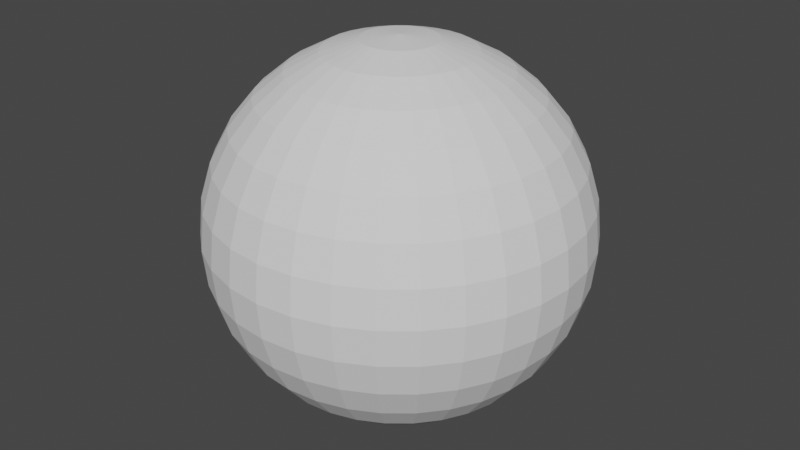 # Source: BilliardBall.blend  (saved by Blender 2.80.75; exported with 4.5.12 LTS)
import bpy
from mathutils import Matrix  # noqa: F401  (used for matrix-valued properties, if any)

bpy.ops.wm.read_factory_settings(use_empty=True)
scene = bpy.context.scene
scene.name = 'Scene'

# ---- collections
col_collection = bpy.data.collections.new('Collection'); scene.collection.children.link(col_collection)

# ---- world
world_world = bpy.data.worlds.new('World'); scene.world = world_world
world_world.use_nodes = True; world_world.node_tree.nodes.clear()
_N = world_world.node_tree.nodes; _L = world_world.node_tree.links
n0 = _N.new('ShaderNodeOutputWorld'); n0.name = 'World Output'; n0.location = (300, 300)
n1 = _N.new('ShaderNodeBackground'); n1.name = 'Background'; n1.location = (10, 300)
n1.inputs[0].default_value = (0.05088, 0.05088, 0.05088, 1.0)
_L.new(n1.outputs[0], n0.inputs[0])
n0.is_active_output = True
world_world.color = (0.05088, 0.05088, 0.05088)
world_world.use_sun_shadow = False
world_world.sun_shadow_jitter_overblur = 0.0

# ---- meshes
me_sphere = bpy.data.meshes.new('Sphere')
me_sphere.from_pydata([(0.0, 0.1951, 0.9808), (0.0, 0.3827, 0.9239), (0.0, 0.5556, 0.8315), (0.0, 0.7071, 0.7071), (0.0, 0.8315, 0.5556), (0.0, 0.9239, 0.3827), (0.0, 0.9808, 0.1951), (0.0, 1.0, 7.55e-08), (0.0, 0.9808, -0.1951), (0.0, 0.5556, -0.8315), (0.03806, 0.1913, 0.9808), (0.07466, 0.3753, 0.9239), (0.1084, 0.5449, 0.8315), (0.1379, 0.6935, 0.7071), (0.1622, 0.8155, 0.5556), (0.1802, 0.9061, 0.3827), (0.1913, 0.9619, 0.1951), (0.1951, 0.9808, 7.55e-08), (0.1913, 0.9619, -0.1951), (0.1802, 0.9061, -0.3827), (0.1622, 0.8155, -0.5556), (0.1379, 0.6935, -0.7071), (0.1084, 0.5449, -0.8315), (0.07466, 0.3753, -0.9239), (0.03806, 0.1913, -0.9808), (0.07466, 0.1802, 0.9808), (0.1464, 0.3536, 0.9239), (0.2126, 0.5133, 0.8315), (0.2706, 0.6533, 0.7071), (0.3182, 0.7682, 0.5556), (0.3536, 0.8536, 0.3827), (0.3753, 0.9061, 0.1951), (0.3827, 0.9239, 7.55e-08), (0.3753, 0.9061, -0.1951), (0.3536, 0.8536, -0.3827), (0.3182, 0.7682, -0.5556), (0.2706, 0.6533, -0.7071), (0.2126, 0.5133, -0.8315), (0.1464, 0.3536, -0.9239), (0.07466, 0.1802, -0.9808), (0.1084, 0.1622, 0.9808), (0.2126, 0.3182, 0.9239), (0.3087, 0.4619, 0.8315), (0.3928, 0.5879, 0.7071), (0.4619, 0.6913, 0.5556), (0.5133, 0.7682, 0.3827), (0.5449, 0.8155, 0.1951), (0.5556, 0.8315, 7.55e-08), (0.5449, 0.8155, -0.1951), (0.5133, 0.7682, -0.3827), (0.4619, 0.6913, -0.5556), (0.3928, 0.5879, -0.7071), (0.3087, 0.4619, -0.8315), (0.2126, 0.3182, -0.9239), (0.1084, 0.1622, -0.9808), (0.1379, 0.1379, 0.9808), (0.2706, 0.2706, 0.9239), (0.3928, 0.3928, 0.8315), (0.5, 0.5, 0.7071), (0.5879, 0.5879, 0.5556), (0.6533, 0.6533, 0.3827), (0.6935, 0.6935, 0.1951), (0.7071, 0.7071, 7.55e-08), (0.6935, 0.6935, -0.1951), (0.6533, 0.6533, -0.3827), (0.5879, 0.5879, -0.5556), (0.5, 0.5, -0.7071), (0.3928, 0.3928, -0.8315), (0.2706, 0.2706, -0.9239), (0.1379, 0.1379, -0.9808), (0.1622, 0.1084, 0.9808), (0.3182, 0.2126, 0.9239), (0.4619, 0.3087, 0.8315), (0.5879, 0.3928, 0.7071), (0.6913, 0.4619, 0.5556), (0.7682, 0.5133, 0.3827), (0.8155, 0.5449, 0.1951), (0.8315, 0.5556, 7.55e-08), (0.8155, 0.5449, -0.1951), (0.7682, 0.5133, -0.3827), (0.6913, 0.4619, -0.5556), (0.5879, 0.3928, -0.7071), (0.4619, 0.3087, -0.8315), (0.3182, 0.2126, -0.9239), (0.1622, 0.1084, -0.9808), (0.1802, 0.07466, 0.9808), (0.3536, 0.1464, 0.9239), (0.5133, 0.2126, 0.8315), (0.6533, 0.2706, 0.7071), (0.7682, 0.3182, 0.5556), (0.8536, 0.3536, 0.3827), (0.9061, 0.3753, 0.1951), (0.9239, 0.3827, 7.55e-08), (0.9061, 0.3753, -0.1951), (0.8536, 0.3536, -0.3827), (0.7682, 0.3182, -0.5556), (0.6533, 0.2706, -0.7071), (0.5133, 0.2126, -0.8315), (0.3536, 0.1464, -0.9239), (0.1802, 0.07466, -0.9808), (0.1913, 0.03806, 0.9808), (0.3753, 0.07466, 0.9239), (0.5449, 0.1084, 0.8315), (0.6935, 0.1379, 0.7071), (0.8155, 0.1622, 0.5556), (0.9061, 0.1802, 0.3827), (0.9619, 0.1913, 0.1951), (0.9808, 0.1951, 7.55e-08), (0.9619, 0.1913, -0.1951), (0.9061, 0.1802, -0.3827), (0.8155, 0.1622, -0.5556), (0.6935, 0.1379, -0.7071), (0.5449, 0.1084, -0.8315), (0.3753, 0.07466, -0.9239), (0.1913, 0.03806, -0.9808), (0.1951, -3.266e-07, 0.9808), (0.3827, -3.192e-07, 0.9239), (0.5556, -3.117e-07, 0.8315), (0.7071, -3.192e-07, 0.7071), (0.8315, -3.341e-07, 0.5556), (0.9239, -2.745e-07, 0.3827), (0.9808, -3.937e-07, 0.1951), (1.0, -3.788e-07, 7.55e-08), (0.9808, -3.937e-07, -0.1951), (0.9239, -2.298e-07, -0.3827), (0.8315, -3.341e-07, -0.5556), (0.7071, -3.192e-07, -0.7071), (0.5556, -3.415e-07, -0.8315), (0.3827, -3.043e-07, -0.9239), (0.1951, -3.08e-07, -0.9808), (0.1913, -0.03806, 0.9808), (0.3753, -0.07466, 0.9239), (0.5449, -0.1084, 0.8315), (0.6935, -0.138, 0.7071), (0.8155, -0.1622, 0.5556), (0.9061, -0.1802, 0.3827), (0.9619, -0.1913, 0.1951), (0.9808, -0.1951, 7.55e-08), (0.9619, -0.1913, -0.1951), (0.9061, -0.1802, -0.3827), (0.8155, -0.1622, -0.5556), (0.6935, -0.138, -0.7071), (0.5449, -0.1084, -0.8315), (0.3753, -0.07466, -0.9239), (0.1913, -0.03806, -0.9808), (0.1802, -0.07466, 0.9808), (0.3536, -0.1464, 0.9239), (0.5133, -0.2126, 0.8315), (0.6533, -0.2706, 0.7071), (0.7682, -0.3182, 0.5556), (0.8536, -0.3536, 0.3827), (0.9061, -0.3753, 0.1951), (0.9239, -0.3827, 7.55e-08), (0.9061, -0.3753, -0.1951), (0.8536, -0.3536, -0.3827), (0.7682, -0.3182, -0.5556), (0.6533, -0.2706, -0.7071), (0.5133, -0.2126, -0.8315), (0.3536, -0.1464, -0.9239), (0.1802, -0.07466, -0.9808), (0.1622, -0.1084, 0.9808), (0.3182, -0.2126, 0.9239), (0.4619, -0.3087, 0.8315), (0.5879, -0.3928, 0.7071), (0.6913, -0.4619, 0.5556), (0.7682, -0.5133, 0.3827), (0.8155, -0.5449, 0.1951), (0.8315, -0.5556, 7.55e-08), (0.8155, -0.5449, -0.1951), (0.7682, -0.5133, -0.3827), (0.6913, -0.4619, -0.5556), (0.5879, -0.3928, -0.7071), (0.4619, -0.3087, -0.8315), (0.3182, -0.2126, -0.9239), (0.1622, -0.1084, -0.9808), (0.1379, -0.138, 0.9808), (0.2706, -0.2706, 0.9239), (0.3928, -0.3928, 0.8315), (0.5, -0.5, 0.7071), (0.5879, -0.5879, 0.5556), (0.6533, -0.6533, 0.3827), (0.6935, -0.6935, 0.1951), (0.7071, -0.7071, 7.55e-08), (0.6935, -0.6935, -0.1951), (0.6533, -0.6533, -0.3827), (0.5879, -0.5879, -0.5556), (0.5, -0.5, -0.7071), (0.3928, -0.3928, -0.8315), (0.2706, -0.2706, -0.9239), (0.1379, -0.138, -0.9808), (0.1084, -0.1622, 0.9808), (0.2126, -0.3182, 0.9239), (0.3087, -0.4619, 0.8315), (0.3928, -0.5879, 0.7071), (0.4619, -0.6913, 0.5556), (0.5133, -0.7682, 0.3827), (0.5449, -0.8155, 0.1951), (0.5556, -0.8315, 7.55e-08), (0.5449, -0.8155, -0.1951), (0.5133, -0.7682, -0.3827), (0.4619, -0.6913, -0.5556), (0.3928, -0.5879, -0.7071), (0.3087, -0.4619, -0.8315), (0.2126, -0.3182, -0.9239), (0.1084, -0.1622, -0.9808), (0.0, -3.258e-07, -1.0), (0.07466, -0.1802, 0.9808), (0.1464, -0.3536, 0.9239), (0.2126, -0.5133, 0.8315), (0.2706, -0.6533, 0.7071), (0.3182, -0.7682, 0.5556), (0.3536, -0.8536, 0.3827), (0.3753, -0.9061, 0.1951), (0.3827, -0.9239, 7.55e-08), (0.3753, -0.9061, -0.1951), (0.3536, -0.8536, -0.3827), (0.3182, -0.7682, -0.5556), (0.2706, -0.6533, -0.7071), (0.2126, -0.5133, -0.8315), (0.1464, -0.3536, -0.9239), (0.07466, -0.1802, -0.9808), (0.03806, -0.1913, 0.9808), (0.07466, -0.3753, 0.9239), (0.1084, -0.5449, 0.8315), (0.1379, -0.6935, 0.7071), (0.1622, -0.8155, 0.5556), (0.1802, -0.9061, 0.3827), (0.1913, -0.9619, 0.1951), (0.1951, -0.9808, 7.55e-08), (0.1913, -0.9619, -0.1951), (0.1802, -0.9061, -0.3827), (0.1622, -0.8155, -0.5556), (0.1379, -0.6935, -0.7071), (0.1084, -0.5449, -0.8315), (0.07466, -0.3753, -0.9239), (0.03806, -0.1913, -0.9808), (-7.212e-09, -0.1951, 0.9808), (4.122e-08, -0.3827, 0.9239), (2.632e-08, -0.5556, 0.8315), (-2.584e-08, -0.7071, 0.7071), (-8.544e-08, -0.8315, 0.5556), (6.357e-08, -0.9239, 0.3827), (-8.544e-08, -0.9808, 0.1951), (-1.003e-07, -1.0, 7.55e-08), (-8.544e-08, -0.9808, -0.1951), (6.357e-08, -0.9239, -0.3827), (-8.544e-08, -0.8315, -0.5556), (-2.584e-08, -0.7071, -0.7071), (-1.094e-08, -0.5556, -0.8315), (3.964e-09, -0.3827, -0.9239), (3.964e-09, -0.1951, -0.9808), (-0.03806, -0.1913, 0.9808), (-0.07466, -0.3753, 0.9239), (-0.1084, -0.5449, 0.8315), (-0.1379, -0.6935, 0.7071), (-0.1622, -0.8155, 0.5556), (-0.1802, -0.9061, 0.3827), (-0.1913, -0.9619, 0.1951), (-0.1951, -0.9808, 7.55e-08), (-0.1913, -0.9619, -0.1951), (-0.1802, -0.9061, -0.3827), (-0.1622, -0.8155, -0.5556), (-0.1379, -0.6935, -0.7071), (-0.1084, -0.5449, -0.8315), (-0.07466, -0.3753, -0.9239), (-0.03806, -0.1913, -0.9808), (-0.07466, -0.1802, 0.9808), (-0.1464, -0.3536, 0.9239), (-0.2126, -0.5133, 0.8315), (-0.2706, -0.6533, 0.7071), (-0.3182, -0.7682, 0.5556), (-0.3536, -0.8536, 0.3827), (-0.3753, -0.9061, 0.1951), (-0.3827, -0.9239, 7.55e-08), (-0.3753, -0.9061, -0.1951), (-0.3536, -0.8536, -0.3827), (-0.3182, -0.7682, -0.5556), (-0.2706, -0.6533, -0.7071), (-0.2126, -0.5133, -0.8315), (-0.1464, -0.3536, -0.9239), (-0.07466, -0.1802, -0.9808), (-0.1084, -0.1622, 0.9808), (-0.2126, -0.3182, 0.9239), (-0.3087, -0.4619, 0.8315), (-0.3928, -0.5879, 0.7071), (-0.4619, -0.6913, 0.5556), (-0.5133, -0.7682, 0.3827), (-0.5449, -0.8155, 0.1951), (-0.5556, -0.8315, 7.55e-08), (-0.5449, -0.8155, -0.1951), (-0.5133, -0.7682, -0.3827), (-0.4619, -0.6913, -0.5556), (-0.3928, -0.5879, -0.7071), (-0.3087, -0.4619, -0.8315), (-0.2126, -0.3182, -0.9239), (-0.1084, -0.1622, -0.9808), (-2.304e-07, -5.562e-07, 1.0), (-0.1379, -0.138, 0.9808), (-0.2706, -0.2706, 0.9239), (-0.3928, -0.3928, 0.8315), (-0.5, -0.5, 0.7071), (-0.5879, -0.5879, 0.5556), (-0.6533, -0.6533, 0.3827), (-0.6935, -0.6935, 0.1951), (-0.7071, -0.7071, 7.55e-08), (-0.6935, -0.6935, -0.1951), (-0.6533, -0.6533, -0.3827), (-0.5879, -0.5879, -0.5556), (-0.5, -0.5, -0.7071), (-0.3928, -0.3928, -0.8315), (-0.2706, -0.2706, -0.9239), (-0.1379, -0.1379, -0.9808), (-0.1622, -0.1084, 0.9808), (-0.3182, -0.2126, 0.9239), (-0.4619, -0.3087, 0.8315), (-0.5879, -0.3928, 0.7071), (-0.6913, -0.4619, 0.5556), (-0.7682, -0.5133, 0.3827), (-0.8155, -0.5449, 0.1951), (-0.8315, -0.5556, 7.55e-08), (-0.8155, -0.5449, -0.1951), (-0.7682, -0.5133, -0.3827), (-0.6913, -0.4619, -0.5556), (-0.5879, -0.3928, -0.7071), (-0.4619, -0.3087, -0.8315), (-0.3182, -0.2126, -0.9239), (-0.1622, -0.1084, -0.9808), (-0.1802, -0.07466, 0.9808), (-0.3536, -0.1464, 0.9239), (-0.5133, -0.2126, 0.8315), (-0.6533, -0.2706, 0.7071), (-0.7682, -0.3182, 0.5556), (-0.8536, -0.3536, 0.3827), (-0.9061, -0.3753, 0.1951), (-0.9239, -0.3827, 7.55e-08), (-0.9061, -0.3753, -0.1951), (-0.8536, -0.3536, -0.3827), (-0.7682, -0.3182, -0.5556), (-0.6533, -0.2706, -0.7071), (-0.5133, -0.2126, -0.8315), (-0.3536, -0.1464, -0.9239), (-0.1802, -0.07466, -0.9808), (-0.1913, -0.03806, 0.9808), (-0.3753, -0.07466, 0.9239), (-0.5449, -0.1084, 0.8315), (-0.6935, -0.1379, 0.7071), (-0.8155, -0.1622, 0.5556), (-0.9061, -0.1802, 0.3827), (-0.9619, -0.1913, 0.1951), (-0.9808, -0.1951, 7.55e-08), (-0.9619, -0.1913, -0.1951), (-0.9061, -0.1802, -0.3827), (-0.8155, -0.1622, -0.5556), (-0.6935, -0.1379, -0.7071), (-0.5449, -0.1084, -0.8315), (-0.3753, -0.07466, -0.9239), (-0.1913, -0.03806, -0.9808), (-0.1951, -3.117e-07, 0.9808), (-0.3827, -2.819e-07, 0.9239), (-0.5556, -2.819e-07, 0.8315), (-0.7071, -1.851e-07, 0.7071), (-0.8315, -1.404e-07, 0.5556), (-0.9239, -3.192e-07, 0.3827), (-0.9808, -9.567e-08, 0.1951), (-1.0, -1.404e-07, 7.55e-08), (-0.9808, -9.567e-08, -0.1951), (-0.9239, -3.192e-07, -0.3827), (-0.8315, -1.404e-07, -0.5556), (-0.7071, -1.851e-07, -0.7071), (-0.5556, -2.596e-07, -0.8315), (-0.3827, -2.521e-07, -0.9239), (-0.1951, -3.155e-07, -0.9808), (-0.1913, 0.03806, 0.9808), (-0.3753, 0.07466, 0.9239), (-0.5449, 0.1084, 0.8315), (-0.6935, 0.1379, 0.7071), (-0.8155, 0.1622, 0.5556), (-0.9061, 0.1802, 0.3827), (-0.9619, 0.1913, 0.1951), (-0.9808, 0.1951, 7.55e-08), (-0.9619, 0.1913, -0.1951), (-0.9061, 0.1802, -0.3827), (-0.8155, 0.1622, -0.5556), (-0.6935, 0.1379, -0.7071), (-0.5449, 0.1084, -0.8315), (-0.3753, 0.07466, -0.9239), (-0.1913, 0.03806, -0.9808), (-0.1802, 0.07466, 0.9808), (-0.3536, 0.1464, 0.9239), (-0.5133, 0.2126, 0.8315), (-0.6533, 0.2706, 0.7071), (-0.7682, 0.3182, 0.5556), (-0.8536, 0.3536, 0.3827), (-0.9061, 0.3753, 0.1951), (-0.9239, 0.3827, 7.55e-08), (-0.9061, 0.3753, -0.1951), (-0.8536, 0.3536, -0.3827), (-0.7682, 0.3182, -0.5556), (-0.6533, 0.2706, -0.7071), (-0.5133, 0.2126, -0.8315), (-0.3536, 0.1464, -0.9239), (-0.1802, 0.07466, -0.9808), (-0.1622, 0.1084, 0.9808), (-0.3182, 0.2126, 0.9239), (-0.4619, 0.3087, 0.8315), (-0.5879, 0.3928, 0.7071), (-0.6913, 0.4619, 0.5556), (-0.7682, 0.5133, 0.3827), (-0.8155, 0.5449, 0.1951), (-0.8315, 0.5556, 7.55e-08), (-0.8155, 0.5449, -0.1951), (-0.7682, 0.5133, -0.3827), (-0.6913, 0.4619, -0.5556), (-0.5879, 0.3928, -0.7071), (-0.4619, 0.3087, -0.8315), (-0.3182, 0.2126, -0.9239), (-0.1622, 0.1084, -0.9808), (-0.1379, 0.1379, 0.9808), (-0.2706, 0.2706, 0.9239), (-0.3928, 0.3928, 0.8315), (-0.5, 0.5, 0.7071), (-0.5879, 0.5879, 0.5556), (-0.6533, 0.6533, 0.3827), (-0.6935, 0.6935, 0.1951), (-0.7071, 0.7071, 7.55e-08), (-0.6935, 0.6935, -0.1951), (-0.6533, 0.6533, -0.3827), (-0.5879, 0.5879, -0.5556), (-0.5, 0.5, -0.7071), (-0.3928, 0.3928, -0.8315), (-0.2706, 0.2706, -0.9239), (-0.1379, 0.1379, -0.9808), (-0.1084, 0.1622, 0.9808), (-0.2126, 0.3182, 0.9239), (-0.3087, 0.4619, 0.8315), (-0.3928, 0.5879, 0.7071), (-0.4619, 0.6913, 0.5556), (-0.5133, 0.7682, 0.3827), (-0.5449, 0.8155, 0.1951), (-0.5556, 0.8315, 7.55e-08), (-0.5449, 0.8155, -0.1951), (-0.5133, 0.7682, -0.3827), (-0.4619, 0.6913, -0.5556), (-0.3928, 0.5879, -0.7071), (-0.3087, 0.4619, -0.8315), (-0.2126, 0.3182, -0.9239), (-0.1084, 0.1622, -0.9808), (-0.07466, 0.1802, 0.9808), (-0.1464, 0.3536, 0.9239), (-0.2126, 0.5133, 0.8315), (-0.2706, 0.6533, 0.7071), (-0.3182, 0.7682, 0.5556), (-0.3536, 0.8536, 0.3827), (-0.3753, 0.9061, 0.1951), (-0.3827, 0.9239, 7.55e-08), (-0.3753, 0.9061, -0.1951), (-0.3536, 0.8536, -0.3827), (-0.3182, 0.7682, -0.5556), (-0.2706, 0.6533, -0.7071), (-0.2126, 0.5133, -0.8315), (-0.1464, 0.3536, -0.9239), (-0.07466, 0.1802, -0.9808), (-0.03806, 0.1913, 0.9808), (-0.07466, 0.3753, 0.9239), (-0.1084, 0.5449, 0.8315), (-0.1379, 0.6935, 0.7071), (-0.1622, 0.8155, 0.5556), (-0.1802, 0.9061, 0.3827), (-0.1913, 0.9619, 0.1951), (-0.1951, 0.9808, 7.55e-08), (-0.1913, 0.9619, -0.1951), (-0.1802, 0.9061, -0.3827), (-0.1622, 0.8155, -0.5556), (-0.1379, 0.6935, -0.7071), (-0.1084, 0.5449, -0.8315), (-0.07466, 0.3753, -0.9239), (-0.03806, 0.1913, -0.9808), (6.357e-08, 0.9239, -0.3827), (2.722e-07, 0.8315, -0.5556), (1.53e-07, 0.7071, -0.7071), (7.847e-08, 0.3827, -0.9239), (1.514e-08, 0.1951, -0.9808)], [], [(477, 8, 18, 19), (2, 1, 11, 12), (478, 477, 19, 20), (3, 2, 12, 13), (479, 478, 20, 21), (4, 3, 13, 14), (9, 479, 21, 22), (5, 4, 14, 15), (480, 9, 22, 23), (6, 5, 15, 16), (481, 480, 23, 24), (7, 6, 16, 17), (0, 296, 10), (205, 481, 24), (8, 7, 17, 18), (1, 0, 10, 11), (205, 24, 39), (18, 17, 32, 33), (11, 10, 25, 26), (19, 18, 33, 34), (12, 11, 26, 27), (20, 19, 34, 35), (13, 12, 27, 28), (21, 20, 35, 36), (14, 13, 28, 29), (22, 21, 36, 37), (15, 14, 29, 30), (23, 22, 37, 38), (16, 15, 30, 31), (24, 23, 38, 39), (17, 16, 31, 32), (10, 296, 25), (37, 36, 51, 52), (30, 29, 44, 45), (38, 37, 52, 53), (31, 30, 45, 46), (39, 38, 53, 54), (32, 31, 46, 47), (25, 296, 40), (205, 39, 54), (33, 32, 47, 48), (26, 25, 40, 41), (34, 33, 48, 49), (27, 26, 41, 42), (35, 34, 49, 50), (28, 27, 42, 43), (36, 35, 50, 51), (29, 28, 43, 44), (41, 40, 55, 56), (49, 48, 63, 64), (42, 41, 56, 57), (50, 49, 64, 65), (43, 42, 57, 58), (51, 50, 65, 66), (44, 43, 58, 59), (52, 51, 66, 67), (45, 44, 59, 60), (53, 52, 67, 68), (46, 45, 60, 61), (54, 53, 68, 69), (47, 46, 61, 62), (40, 296, 55), (205, 54, 69), (48, 47, 62, 63), (60, 59, 74, 75), (68, 67, 82, 83), (61, 60, 75, 76), (69, 68, 83, 84), (62, 61, 76, 77), (55, 296, 70), (205, 69, 84), (63, 62, 77, 78), (56, 55, 70, 71), (64, 63, 78, 79), (57, 56, 71, 72), (65, 64, 79, 80), (58, 57, 72, 73), (66, 65, 80, 81), (59, 58, 73, 74), (67, 66, 81, 82), (79, 78, 93, 94), (72, 71, 86, 87), (80, 79, 94, 95), (73, 72, 87, 88), (81, 80, 95, 96), (74, 73, 88, 89), (82, 81, 96, 97), (75, 74, 89, 90), (83, 82, 97, 98), (76, 75, 90, 91), (84, 83, 98, 99), (77, 76, 91, 92), (70, 296, 85), (205, 84, 99), (78, 77, 92, 93), (71, 70, 85, 86), (98, 97, 112, 113), (91, 90, 105, 106), (99, 98, 113, 114), (92, 91, 106, 107), (85, 296, 100), (205, 99, 114), (93, 92, 107, 108), (86, 85, 100, 101), (94, 93, 108, 109), (87, 86, 101, 102), (95, 94, 109, 110), (88, 87, 102, 103), (96, 95, 110, 111), (89, 88, 103, 104), (97, 96, 111, 112), (90, 89, 104, 105), (102, 101, 116, 117), (110, 109, 124, 125), (103, 102, 117, 118), (111, 110, 125, 126), (104, 103, 118, 119), (112, 111, 126, 127), (105, 104, 119, 120), (113, 112, 127, 128), (106, 105, 120, 121), (114, 113, 128, 129), (107, 106, 121, 122), (100, 296, 115), (205, 114, 129), (108, 107, 122, 123), (101, 100, 115, 116), (109, 108, 123, 124), (121, 120, 135, 136), (129, 128, 143, 144), (122, 121, 136, 137), (115, 296, 130), (205, 129, 144), (123, 122, 137, 138), (116, 115, 130, 131), (124, 123, 138, 139), (117, 116, 131, 132), (125, 124, 139, 140), (118, 117, 132, 133), (126, 125, 140, 141), (119, 118, 133, 134), (127, 126, 141, 142), (120, 119, 134, 135), (128, 127, 142, 143), (140, 139, 154, 155), (133, 132, 147, 148), (141, 140, 155, 156), (134, 133, 148, 149), (142, 141, 156, 157), (135, 134, 149, 150), (143, 142, 157, 158), (136, 135, 150, 151), (144, 143, 158, 159), (137, 136, 151, 152), (130, 296, 145), (205, 144, 159), (138, 137, 152, 153), (131, 130, 145, 146), (139, 138, 153, 154), (132, 131, 146, 147), (159, 158, 173, 174), (152, 151, 166, 167), (145, 296, 160), (205, 159, 174), (153, 152, 167, 168), (146, 145, 160, 161), (154, 153, 168, 169), (147, 146, 161, 162), (155, 154, 169, 170), (148, 147, 162, 163), (156, 155, 170, 171), (149, 148, 163, 164), (157, 156, 171, 172), (150, 149, 164, 165), (158, 157, 172, 173), (151, 150, 165, 166), (171, 170, 185, 186), (164, 163, 178, 179), (172, 171, 186, 187), (165, 164, 179, 180), (173, 172, 187, 188), (166, 165, 180, 181), (174, 173, 188, 189), (167, 166, 181, 182), (160, 296, 175), (205, 174, 189), (168, 167, 182, 183), (161, 160, 175, 176), (169, 168, 183, 184), (162, 161, 176, 177), (170, 169, 184, 185), (163, 162, 177, 178), (175, 296, 190), (205, 189, 204), (183, 182, 197, 198), (176, 175, 190, 191), (184, 183, 198, 199), (177, 176, 191, 192), (185, 184, 199, 200), (178, 177, 192, 193), (186, 185, 200, 201), (179, 178, 193, 194), (187, 186, 201, 202), (180, 179, 194, 195), (188, 187, 202, 203), (181, 180, 195, 196), (189, 188, 203, 204), (182, 181, 196, 197), (194, 193, 209, 210), (202, 201, 217, 218), (195, 194, 210, 211), (203, 202, 218, 219), (196, 195, 211, 212), (204, 203, 219, 220), (197, 196, 212, 213), (190, 296, 206), (205, 204, 220), (198, 197, 213, 214), (191, 190, 206, 207), (199, 198, 214, 215), (192, 191, 207, 208), (200, 199, 215, 216), (193, 192, 208, 209), (201, 200, 216, 217), (214, 213, 228, 229), (207, 206, 221, 222), (215, 214, 229, 230), (208, 207, 222, 223), (216, 215, 230, 231), (209, 208, 223, 224), (217, 216, 231, 232), (210, 209, 224, 225), (218, 217, 232, 233), (211, 210, 225, 226), (219, 218, 233, 234), (212, 211, 226, 227), (220, 219, 234, 235), (213, 212, 227, 228), (206, 296, 221), (205, 220, 235), (233, 232, 247, 248), (226, 225, 240, 241), (234, 233, 248, 249), (227, 226, 241, 242), (235, 234, 249, 250), (228, 227, 242, 243), (221, 296, 236), (205, 235, 250), (229, 228, 243, 244), (222, 221, 236, 237), (230, 229, 244, 245), (223, 222, 237, 238), (231, 230, 245, 246), (224, 223, 238, 239), (232, 231, 246, 247), (225, 224, 239, 240), (237, 236, 251, 252), (245, 244, 259, 260), (238, 237, 252, 253), (246, 245, 260, 261), (239, 238, 253, 254), (247, 246, 261, 262), (240, 239, 254, 255), (248, 247, 262, 263), (241, 240, 255, 256), (249, 248, 263, 264), (242, 241, 256, 257), (250, 249, 264, 265), (243, 242, 257, 258), (236, 296, 251), (205, 250, 265), (244, 243, 258, 259), (256, 255, 270, 271), (264, 263, 278, 279), (257, 256, 271, 272), (265, 264, 279, 280), (258, 257, 272, 273), (251, 296, 266), (205, 265, 280), (259, 258, 273, 274), (252, 251, 266, 267), (260, 259, 274, 275), (253, 252, 267, 268), (261, 260, 275, 276), (254, 253, 268, 269), (262, 261, 276, 277), (255, 254, 269, 270), (263, 262, 277, 278), (275, 274, 289, 290), (268, 267, 282, 283), (276, 275, 290, 291), (269, 268, 283, 284), (277, 276, 291, 292), (270, 269, 284, 285), (278, 277, 292, 293), (271, 270, 285, 286), (279, 278, 293, 294), (272, 271, 286, 287), (280, 279, 294, 295), (273, 272, 287, 288), (266, 296, 281), (205, 280, 295), (274, 273, 288, 289), (267, 266, 281, 282), (294, 293, 309, 310), (287, 286, 302, 303), (295, 294, 310, 311), (288, 287, 303, 304), (281, 296, 297), (205, 295, 311), (289, 288, 304, 305), (282, 281, 297, 298), (290, 289, 305, 306), (283, 282, 298, 299), (291, 290, 306, 307), (284, 283, 299, 300), (292, 291, 307, 308), (285, 284, 300, 301), (293, 292, 308, 309), (286, 285, 301, 302), (307, 306, 321, 322), (300, 299, 314, 315), (308, 307, 322, 323), (301, 300, 315, 316), (309, 308, 323, 324), (302, 301, 316, 317), (310, 309, 324, 325), (303, 302, 317, 318), (311, 310, 325, 326), (304, 303, 318, 319), (297, 296, 312), (205, 311, 326), (305, 304, 319, 320), (298, 297, 312, 313), (306, 305, 320, 321), (299, 298, 313, 314), (326, 325, 340, 341), (319, 318, 333, 334), (312, 296, 327), (205, 326, 341), (320, 319, 334, 335), (313, 312, 327, 328), (321, 320, 335, 336), (314, 313, 328, 329), (322, 321, 336, 337), (315, 314, 329, 330), (323, 322, 337, 338), (316, 315, 330, 331), (324, 323, 338, 339), (317, 316, 331, 332), (325, 324, 339, 340), (318, 317, 332, 333), (330, 329, 344, 345), (338, 337, 352, 353), (331, 330, 345, 346), (339, 338, 353, 354), (332, 331, 346, 347), (340, 339, 354, 355), (333, 332, 347, 348), (341, 340, 355, 356), (334, 333, 348, 349), (327, 296, 342), (205, 341, 356), (335, 334, 349, 350), (328, 327, 342, 343), (336, 335, 350, 351), (329, 328, 343, 344), (337, 336, 351, 352), (349, 348, 363, 364), (342, 296, 357), (205, 356, 371), (350, 349, 364, 365), (343, 342, 357, 358), (351, 350, 365, 366), (344, 343, 358, 359), (352, 351, 366, 367), (345, 344, 359, 360), (353, 352, 367, 368), (346, 345, 360, 361), (354, 353, 368, 369), (347, 346, 361, 362), (355, 354, 369, 370), (348, 347, 362, 363), (356, 355, 370, 371), (368, 367, 382, 383), (361, 360, 375, 376), (369, 368, 383, 384), (362, 361, 376, 377), (370, 369, 384, 385), (363, 362, 377, 378), (371, 370, 385, 386), (364, 363, 378, 379), (357, 296, 372), (205, 371, 386), (365, 364, 379, 380), (358, 357, 372, 373), (366, 365, 380, 381), (359, 358, 373, 374), (367, 366, 381, 382), (360, 359, 374, 375), (372, 296, 387), (205, 386, 401), (380, 379, 394, 395), (373, 372, 387, 388), (381, 380, 395, 396), (374, 373, 388, 389), (382, 381, 396, 397), (375, 374, 389, 390), (383, 382, 397, 398), (376, 375, 390, 391), (384, 383, 398, 399), (377, 376, 391, 392), (385, 384, 399, 400), (378, 377, 392, 393), (386, 385, 400, 401), (379, 378, 393, 394), (391, 390, 405, 406), (399, 398, 413, 414), (392, 391, 406, 407), (400, 399, 414, 415), (393, 392, 407, 408), (401, 400, 415, 416), (394, 393, 408, 409), (387, 296, 402), (205, 401, 416), (395, 394, 409, 410), (388, 387, 402, 403), (396, 395, 410, 411), (389, 388, 403, 404), (397, 396, 411, 412), (390, 389, 404, 405), (398, 397, 412, 413), (410, 409, 424, 425), (403, 402, 417, 418), (411, 410, 425, 426), (404, 403, 418, 419), (412, 411, 426, 427), (405, 404, 419, 420), (413, 412, 427, 428), (406, 405, 420, 421), (414, 413, 428, 429), (407, 406, 421, 422), (415, 414, 429, 430), (408, 407, 422, 423), (416, 415, 430, 431), (409, 408, 423, 424), (402, 296, 417), (205, 416, 431), (429, 428, 443, 444), (422, 421, 436, 437), (430, 429, 444, 445), (423, 422, 437, 438), (431, 430, 445, 446), (424, 423, 438, 439), (417, 296, 432), (205, 431, 446), (425, 424, 439, 440), (418, 417, 432, 433), (426, 425, 440, 441), (419, 418, 433, 434), (427, 426, 441, 442), (420, 419, 434, 435), (428, 427, 442, 443), (421, 420, 435, 436), (441, 440, 455, 456), (434, 433, 448, 449), (442, 441, 456, 457), (435, 434, 449, 450), (443, 442, 457, 458), (436, 435, 450, 451), (444, 443, 458, 459), (437, 436, 451, 452), (445, 444, 459, 460), (438, 437, 452, 453), (446, 445, 460, 461), (439, 438, 453, 454), (432, 296, 447), (205, 446, 461), (440, 439, 454, 455), (433, 432, 447, 448), (460, 459, 474, 475), (453, 452, 467, 468), (461, 460, 475, 476), (454, 453, 468, 469), (447, 296, 462), (205, 461, 476), (455, 454, 469, 470), (448, 447, 462, 463), (456, 455, 470, 471), (449, 448, 463, 464), (457, 456, 471, 472), (450, 449, 464, 465), (458, 457, 472, 473), (451, 450, 465, 466), (459, 458, 473, 474), (452, 451, 466, 467), (464, 463, 1, 2), (472, 471, 477, 478), (465, 464, 2, 3), (473, 472, 478, 479), (466, 465, 3, 4), (474, 473, 479, 9), (467, 466, 4, 5), (475, 474, 9, 480), (468, 467, 5, 6), (476, 475, 480, 481), (469, 468, 6, 7), (462, 296, 0), (205, 476, 481), (470, 469, 7, 8), (463, 462, 0, 1), (471, 470, 8, 477)])
_uv = me_sphere.uv_layers.new(name='UVMap')
_uv.uv.foreach_set('vector', [0.1971, 0.8353, 0.1685, 0.8429, 0.1635, 0.8152, 0.1903, 0.81, 0.6121, 0.9177, 0.6173, 0.9005, 0.6239, 0.9018, 0.6222, 0.9196, 0.2244, 0.8252, 0.1971, 0.8353, 0.1903, 0.81, 0.2168, 0.803, 0.6067, 0.936, 0.6121, 0.9177, 0.6222, 0.9196, 0.6204, 0.9386, 0.2506, 0.8137, 0.2244, 0.8252, 0.2168, 0.803, 0.2436, 0.7947, 0.04386, 0.8384, 0.01229, 0.8284, 0.0182, 0.8058, 0.04947, 0.8125, 0.6119, 0.9177, 0.6063, 0.9359, 0.5934, 0.9305, 0.6024, 0.9138, 0.0757, 0.8452, 0.04386, 0.8384, 0.04947, 0.8125, 0.07928, 0.817, 0.6171, 0.9005, 0.6119, 0.9177, 0.6024, 0.9138, 0.6109, 0.898, 0.1074, 0.8483, 0.0757, 0.8452, 0.07928, 0.817, 0.1081, 0.8189, 0.6221, 0.8839, 0.6171, 0.9005, 0.6109, 0.898, 0.619, 0.8827, 0.1385, 0.8474, 0.1074, 0.8483, 0.1081, 0.8189, 0.1362, 0.8182, 0.6222, 0.8839, 0.627, 0.8675, 0.6255, 0.8846, 0.6269, 0.8675, 0.6221, 0.8839, 0.619, 0.8827, 0.1685, 0.8429, 0.1385, 0.8474, 0.1362, 0.8182, 0.1635, 0.8152, 0.6173, 0.9005, 0.6222, 0.8839, 0.6255, 0.8846, 0.6239, 0.9018, 0.6269, 0.8675, 0.619, 0.8827, 0.6162, 0.8808, 0.1635, 0.8152, 0.1362, 0.8182, 0.1345, 0.7916, 0.1601, 0.7895, 0.6239, 0.9018, 0.6255, 0.8846, 0.6289, 0.8845, 0.6307, 0.9017, 0.1903, 0.81, 0.1635, 0.8152, 0.1601, 0.7895, 0.1856, 0.7859, 0.6222, 0.9196, 0.6239, 0.9018, 0.6307, 0.9017, 0.6325, 0.9196, 0.2168, 0.803, 0.1903, 0.81, 0.1856, 0.7859, 0.2114, 0.781, 0.6204, 0.9386, 0.6222, 0.9196, 0.6325, 0.9196, 0.6344, 0.9385, 0.2436, 0.7947, 0.2168, 0.803, 0.2114, 0.781, 0.2386, 0.775, 0.04947, 0.8125, 0.0182, 0.8058, 0.02241, 0.7831, 0.05318, 0.7877, 0.6024, 0.9138, 0.5934, 0.9305, 0.5817, 0.9228, 0.5939, 0.9081, 0.07928, 0.817, 0.04947, 0.8125, 0.05318, 0.7877, 0.08155, 0.7907, 0.6109, 0.898, 0.6024, 0.9138, 0.5939, 0.9081, 0.6053, 0.8942, 0.1081, 0.8189, 0.07928, 0.817, 0.08155, 0.7907, 0.1085, 0.792, 0.619, 0.8827, 0.6109, 0.898, 0.6053, 0.8942, 0.6162, 0.8808, 0.1362, 0.8182, 0.1081, 0.8189, 0.1085, 0.792, 0.1345, 0.7916, 0.6255, 0.8846, 0.627, 0.8675, 0.6289, 0.8845, 0.5939, 0.9081, 0.5817, 0.9228, 0.5718, 0.9129, 0.5866, 0.9009, 0.08155, 0.7907, 0.05318, 0.7877, 0.05574, 0.7638, 0.08308, 0.7659, 0.6053, 0.8942, 0.5939, 0.9081, 0.5866, 0.9009, 0.6005, 0.8895, 0.1085, 0.792, 0.08155, 0.7907, 0.08308, 0.7659, 0.1087, 0.7668, 0.6162, 0.8808, 0.6053, 0.8942, 0.6005, 0.8895, 0.6138, 0.8785, 0.1345, 0.7916, 0.1085, 0.792, 0.1087, 0.7668, 0.1334, 0.7665, 0.6289, 0.8845, 0.627, 0.8675, 0.6321, 0.8838, 0.6269, 0.8675, 0.6162, 0.8808, 0.6138, 0.8785, 0.1601, 0.7895, 0.1345, 0.7916, 0.1334, 0.7665, 0.1577, 0.7651, 0.6307, 0.9017, 0.6289, 0.8845, 0.6321, 0.8838, 0.6372, 0.9004, 0.1856, 0.7859, 0.1601, 0.7895, 0.1577, 0.7651, 0.1822, 0.7626, 0.6325, 0.9196, 0.6307, 0.9017, 0.6372, 0.9004, 0.6425, 0.9175, 0.2114, 0.781, 0.1856, 0.7859, 0.1822, 0.7626, 0.2077, 0.7592, 0.6344, 0.9385, 0.6325, 0.9196, 0.6425, 0.9175, 0.648, 0.9357, 0.2386, 0.775, 0.2114, 0.781, 0.2077, 0.7592, 0.235, 0.7549, 0.05318, 0.7877, 0.02241, 0.7831, 0.0255, 0.7606, 0.05574, 0.7638, 0.6372, 0.9004, 0.6321, 0.8838, 0.6352, 0.8825, 0.6435, 0.8977, 0.1822, 0.7626, 0.1577, 0.7651, 0.1561, 0.7417, 0.1799, 0.74, 0.6425, 0.9175, 0.6372, 0.9004, 0.6435, 0.8977, 0.6519, 0.9135, 0.2077, 0.7592, 0.1822, 0.7626, 0.1799, 0.74, 0.205, 0.7376, 0.648, 0.9357, 0.6425, 0.9175, 0.6519, 0.9135, 0.6609, 0.9303, 0.235, 0.7549, 0.2077, 0.7592, 0.205, 0.7376, 0.2324, 0.7345, 0.05574, 0.7638, 0.0255, 0.7606, 0.02782, 0.7382, 0.05759, 0.7406, 0.5866, 0.9009, 0.5718, 0.9129, 0.564, 0.9013, 0.5809, 0.8924, 0.08308, 0.7659, 0.05574, 0.7638, 0.05759, 0.7406, 0.08415, 0.7421, 0.6005, 0.8895, 0.5866, 0.9009, 0.5809, 0.8924, 0.5967, 0.8839, 0.1087, 0.7668, 0.08308, 0.7659, 0.08415, 0.7421, 0.1089, 0.7428, 0.6138, 0.8785, 0.6005, 0.8895, 0.5967, 0.8839, 0.6119, 0.8757, 0.1334, 0.7665, 0.1087, 0.7668, 0.1089, 0.7428, 0.1326, 0.7426, 0.6321, 0.8838, 0.627, 0.8675, 0.6352, 0.8825, 0.6269, 0.8675, 0.6138, 0.8785, 0.6119, 0.8757, 0.1577, 0.7651, 0.1334, 0.7665, 0.1326, 0.7426, 0.1561, 0.7417, 0.08415, 0.7421, 0.05759, 0.7406, 0.05899, 0.7178, 0.08496, 0.719, 0.5967, 0.8839, 0.5809, 0.8924, 0.5769, 0.8829, 0.5941, 0.8777, 0.1089, 0.7428, 0.08415, 0.7421, 0.08496, 0.719, 0.109, 0.7195, 0.6119, 0.8757, 0.5967, 0.8839, 0.5941, 0.8777, 0.6106, 0.8726, 0.1326, 0.7426, 0.1089, 0.7428, 0.109, 0.7195, 0.1321, 0.7195, 0.6352, 0.8825, 0.627, 0.8675, 0.638, 0.8807, 0.6269, 0.8675, 0.6119, 0.8757, 0.6106, 0.8726, 0.1561, 0.7417, 0.1326, 0.7426, 0.1321, 0.7195, 0.1549, 0.7189, 0.6435, 0.8977, 0.6352, 0.8825, 0.638, 0.8807, 0.649, 0.894, 0.1799, 0.74, 0.1561, 0.7417, 0.1549, 0.7189, 0.1783, 0.7178, 0.6519, 0.9135, 0.6435, 0.8977, 0.649, 0.894, 0.6604, 0.9078, 0.205, 0.7376, 0.1799, 0.74, 0.1783, 0.7178, 0.2031, 0.7161, 0.6609, 0.9303, 0.6519, 0.9135, 0.6604, 0.9078, 0.6724, 0.9225, 0.2324, 0.7345, 0.205, 0.7376, 0.2031, 0.7161, 0.2307, 0.7139, 0.05759, 0.7406, 0.02782, 0.7382, 0.02961, 0.716, 0.05899, 0.7178, 0.5809, 0.8924, 0.564, 0.9013, 0.5587, 0.8884, 0.5769, 0.8829, 0.1783, 0.7178, 0.1549, 0.7189, 0.1542, 0.6966, 0.1773, 0.6958, 0.6604, 0.9078, 0.649, 0.894, 0.6538, 0.8892, 0.6676, 0.9005, 0.2031, 0.7161, 0.1783, 0.7178, 0.1773, 0.6958, 0.2019, 0.6947, 0.6724, 0.9225, 0.6604, 0.9078, 0.6676, 0.9005, 0.6823, 0.9126, 0.2307, 0.7139, 0.2031, 0.7161, 0.2019, 0.6947, 0.2295, 0.6932, 0.05899, 0.7178, 0.02961, 0.716, 0.03105, 0.694, 0.06009, 0.6955, 0.5769, 0.8829, 0.5587, 0.8884, 0.5559, 0.8746, 0.5749, 0.8728, 0.08496, 0.719, 0.05899, 0.7178, 0.06009, 0.6955, 0.08562, 0.6964, 0.5941, 0.8777, 0.5769, 0.8829, 0.5749, 0.8728, 0.5927, 0.8711, 0.109, 0.7195, 0.08496, 0.719, 0.08562, 0.6964, 0.1092, 0.6969, 0.6106, 0.8726, 0.5941, 0.8777, 0.5927, 0.8711, 0.6099, 0.8693, 0.1321, 0.7195, 0.109, 0.7195, 0.1092, 0.6969, 0.1318, 0.6969, 0.638, 0.8807, 0.627, 0.8675, 0.6403, 0.8783, 0.6269, 0.8675, 0.6106, 0.8726, 0.6099, 0.8693, 0.1549, 0.7189, 0.1321, 0.7195, 0.1318, 0.6969, 0.1542, 0.6966, 0.649, 0.894, 0.638, 0.8807, 0.6403, 0.8783, 0.6538, 0.8892, 0.5927, 0.8711, 0.5749, 0.8728, 0.5748, 0.8626, 0.5927, 0.8643, 0.1092, 0.6969, 0.08562, 0.6964, 0.08617, 0.6742, 0.1094, 0.6747, 0.6099, 0.8693, 0.5927, 0.8711, 0.5927, 0.8643, 0.6099, 0.866, 0.1318, 0.6969, 0.1092, 0.6969, 0.1094, 0.6747, 0.1316, 0.6748, 0.6403, 0.8783, 0.627, 0.8675, 0.6422, 0.8755, 0.6269, 0.8675, 0.6099, 0.8693, 0.6099, 0.866, 0.1542, 0.6966, 0.1318, 0.6969, 0.1316, 0.6748, 0.1537, 0.6746, 0.6538, 0.8892, 0.6403, 0.8783, 0.6422, 0.8755, 0.6575, 0.8835, 0.1773, 0.6958, 0.1542, 0.6966, 0.1537, 0.6746, 0.1765, 0.6742, 0.6676, 0.9005, 0.6538, 0.8892, 0.6575, 0.8835, 0.6733, 0.892, 0.2019, 0.6947, 0.1773, 0.6958, 0.1765, 0.6742, 0.201, 0.6734, 0.6823, 0.9126, 0.6676, 0.9005, 0.6733, 0.892, 0.69, 0.901, 0.2295, 0.6932, 0.2019, 0.6947, 0.201, 0.6734, 0.2287, 0.6724, 0.06009, 0.6955, 0.03105, 0.694, 0.03225, 0.6722, 0.061, 0.6734, 0.5749, 0.8728, 0.5559, 0.8746, 0.5559, 0.8606, 0.5748, 0.8626, 0.08562, 0.6964, 0.06009, 0.6955, 0.061, 0.6734, 0.08617, 0.6742, 0.6733, 0.892, 0.6575, 0.8835, 0.66, 0.8773, 0.6772, 0.8825, 0.201, 0.6734, 0.1765, 0.6742, 0.1761, 0.6526, 0.2005, 0.6521, 0.69, 0.901, 0.6733, 0.892, 0.6772, 0.8825, 0.6953, 0.888, 0.2287, 0.6724, 0.201, 0.6734, 0.2005, 0.6521, 0.2282, 0.6514, 0.061, 0.6734, 0.03225, 0.6722, 0.0333, 0.6506, 0.06179, 0.6516, 0.5748, 0.8626, 0.5559, 0.8606, 0.5586, 0.8469, 0.5768, 0.8525, 0.08617, 0.6742, 0.061, 0.6734, 0.06179, 0.6516, 0.08668, 0.6523, 0.5927, 0.8643, 0.5748, 0.8626, 0.5768, 0.8525, 0.594, 0.8577, 0.1094, 0.6747, 0.08617, 0.6742, 0.08668, 0.6523, 0.1096, 0.6528, 0.6099, 0.866, 0.5927, 0.8643, 0.594, 0.8577, 0.6105, 0.8627, 0.1316, 0.6748, 0.1094, 0.6747, 0.1096, 0.6528, 0.1315, 0.6529, 0.6422, 0.8755, 0.627, 0.8675, 0.6434, 0.8724, 0.6269, 0.8675, 0.6099, 0.866, 0.6105, 0.8627, 0.1537, 0.6746, 0.1316, 0.6748, 0.1315, 0.6529, 0.1534, 0.6529, 0.6575, 0.8835, 0.6422, 0.8755, 0.6434, 0.8724, 0.66, 0.8773, 0.1765, 0.6742, 0.1537, 0.6746, 0.1534, 0.6529, 0.1761, 0.6526, 0.1096, 0.6528, 0.08668, 0.6523, 0.08715, 0.6307, 0.1098, 0.6311, 0.6105, 0.8627, 0.594, 0.8577, 0.5965, 0.8515, 0.6118, 0.8596, 0.1315, 0.6529, 0.1096, 0.6528, 0.1098, 0.6311, 0.1315, 0.6313, 0.6434, 0.8724, 0.627, 0.8675, 0.6441, 0.8691, 0.6269, 0.8675, 0.6105, 0.8627, 0.6118, 0.8596, 0.1534, 0.6529, 0.1315, 0.6529, 0.1315, 0.6313, 0.1533, 0.6313, 0.66, 0.8773, 0.6434, 0.8724, 0.6441, 0.8691, 0.6613, 0.8707, 0.1761, 0.6526, 0.1534, 0.6529, 0.1533, 0.6313, 0.1758, 0.6312, 0.6772, 0.8825, 0.66, 0.8773, 0.6613, 0.8707, 0.6791, 0.8724, 0.2005, 0.6521, 0.1761, 0.6526, 0.1758, 0.6312, 0.2002, 0.6309, 0.6953, 0.888, 0.6772, 0.8825, 0.6791, 0.8724, 0.698, 0.8743, 0.2282, 0.6514, 0.2005, 0.6521, 0.2002, 0.6309, 0.228, 0.6304, 0.06179, 0.6516, 0.0333, 0.6506, 0.03425, 0.6291, 0.06252, 0.63, 0.5768, 0.8525, 0.5586, 0.8469, 0.5639, 0.834, 0.5807, 0.843, 0.08668, 0.6523, 0.06179, 0.6516, 0.06252, 0.63, 0.08715, 0.6307, 0.594, 0.8577, 0.5768, 0.8525, 0.5807, 0.843, 0.5965, 0.8515, 0.2002, 0.6309, 0.1758, 0.6312, 0.1756, 0.6099, 0.2, 0.6097, 0.698, 0.8743, 0.6791, 0.8724, 0.6791, 0.8622, 0.698, 0.8604, 0.228, 0.6304, 0.2002, 0.6309, 0.2, 0.6097, 0.2278, 0.6093, 0.06252, 0.63, 0.03425, 0.6291, 0.03518, 0.6077, 0.0632, 0.6086, 0.5807, 0.843, 0.5639, 0.834, 0.5717, 0.8223, 0.5864, 0.8345, 0.08715, 0.6307, 0.06252, 0.63, 0.0632, 0.6086, 0.08759, 0.6093, 0.5965, 0.8515, 0.5807, 0.843, 0.5864, 0.8345, 0.6002, 0.8458, 0.1098, 0.6311, 0.08715, 0.6307, 0.08759, 0.6093, 0.11, 0.6097, 0.6118, 0.8596, 0.5965, 0.8515, 0.6002, 0.8458, 0.6137, 0.8568, 0.1315, 0.6313, 0.1098, 0.6311, 0.11, 0.6097, 0.1316, 0.6099, 0.6441, 0.8691, 0.627, 0.8675, 0.644, 0.8657, 0.6269, 0.8675, 0.6118, 0.8596, 0.6137, 0.8568, 0.1533, 0.6313, 0.1315, 0.6313, 0.1316, 0.6099, 0.1532, 0.6099, 0.6613, 0.8707, 0.6441, 0.8691, 0.644, 0.8657, 0.6612, 0.8639, 0.1758, 0.6312, 0.1533, 0.6313, 0.1532, 0.6099, 0.1756, 0.6099, 0.6791, 0.8724, 0.6613, 0.8707, 0.6612, 0.8639, 0.6791, 0.8622, 0.6137, 0.8568, 0.6002, 0.8458, 0.605, 0.8411, 0.616, 0.8544, 0.1316, 0.6099, 0.11, 0.6097, 0.1102, 0.5885, 0.1316, 0.5886, 0.644, 0.8657, 0.627, 0.8675, 0.6434, 0.8624, 0.6269, 0.8675, 0.6137, 0.8568, 0.616, 0.8544, 0.1532, 0.6099, 0.1316, 0.6099, 0.1316, 0.5886, 0.1531, 0.5886, 0.6612, 0.8639, 0.644, 0.8657, 0.6434, 0.8624, 0.6599, 0.8573, 0.1756, 0.6099, 0.1532, 0.6099, 0.1531, 0.5886, 0.1756, 0.5885, 0.6791, 0.8622, 0.6612, 0.8639, 0.6599, 0.8573, 0.677, 0.8521, 0.2, 0.6097, 0.1756, 0.6099, 0.1756, 0.5885, 0.1999, 0.5884, 0.698, 0.8604, 0.6791, 0.8622, 0.677, 0.8521, 0.6952, 0.8467, 0.2278, 0.6093, 0.2, 0.6097, 0.1999, 0.5884, 0.2278, 0.5882, 0.0632, 0.6086, 0.03518, 0.6077, 0.03612, 0.5865, 0.06388, 0.5874, 0.5864, 0.8345, 0.5717, 0.8223, 0.5816, 0.8124, 0.5936, 0.8272, 0.08759, 0.6093, 0.0632, 0.6086, 0.06388, 0.5874, 0.088, 0.5881, 0.6002, 0.8458, 0.5864, 0.8345, 0.5936, 0.8272, 0.605, 0.8411, 0.11, 0.6097, 0.08759, 0.6093, 0.088, 0.5881, 0.1102, 0.5885, 0.2278, 0.5882, 0.1999, 0.5884, 0.1999, 0.5672, 0.2277, 0.567, 0.06388, 0.5874, 0.03612, 0.5865, 0.03709, 0.5655, 0.06459, 0.5664, 0.5936, 0.8272, 0.5816, 0.8124, 0.5932, 0.8046, 0.6021, 0.8215, 0.088, 0.5881, 0.06388, 0.5874, 0.06459, 0.5664, 0.08839, 0.5671, 0.605, 0.8411, 0.5936, 0.8272, 0.6021, 0.8215, 0.6106, 0.8373, 0.1102, 0.5885, 0.088, 0.5881, 0.08839, 0.5671, 0.1103, 0.5675, 0.616, 0.8544, 0.605, 0.8411, 0.6106, 0.8373, 0.6188, 0.8525, 0.1316, 0.5886, 0.1102, 0.5885, 0.1103, 0.5675, 0.1315, 0.5675, 0.6434, 0.8624, 0.627, 0.8675, 0.6421, 0.8594, 0.6269, 0.8675, 0.616, 0.8544, 0.6188, 0.8525, 0.1531, 0.5886, 0.1316, 0.5886, 0.1315, 0.5675, 0.153, 0.5672, 0.6599, 0.8573, 0.6434, 0.8624, 0.6421, 0.8594, 0.6573, 0.8511, 0.1756, 0.5885, 0.1531, 0.5886, 0.153, 0.5672, 0.1756, 0.5672, 0.677, 0.8521, 0.6599, 0.8573, 0.6573, 0.8511, 0.6731, 0.8427, 0.1999, 0.5884, 0.1756, 0.5885, 0.1756, 0.5672, 0.1999, 0.5672, 0.6952, 0.8467, 0.677, 0.8521, 0.6731, 0.8427, 0.6899, 0.8338, 0.6421, 0.8594, 0.627, 0.8675, 0.6402, 0.8566, 0.6269, 0.8675, 0.6188, 0.8525, 0.6219, 0.8512, 0.153, 0.5672, 0.1315, 0.5675, 0.131, 0.5468, 0.1528, 0.5456, 0.6573, 0.8511, 0.6421, 0.8594, 0.6402, 0.8566, 0.6535, 0.8456, 0.1756, 0.5672, 0.153, 0.5672, 0.1528, 0.5456, 0.1756, 0.5458, 0.6731, 0.8427, 0.6573, 0.8511, 0.6535, 0.8456, 0.6674, 0.8342, 0.1999, 0.5672, 0.1756, 0.5672, 0.1756, 0.5458, 0.2, 0.5459, 0.6899, 0.8338, 0.6731, 0.8427, 0.6674, 0.8342, 0.6821, 0.8222, 0.2277, 0.567, 0.1999, 0.5672, 0.2, 0.5459, 0.2277, 0.5459, 0.06459, 0.5664, 0.03709, 0.5655, 0.03804, 0.5447, 0.0654, 0.5455, 0.6021, 0.8215, 0.5932, 0.8046, 0.6061, 0.7993, 0.6116, 0.8175, 0.08839, 0.5671, 0.06459, 0.5664, 0.0654, 0.5455, 0.08878, 0.5464, 0.6106, 0.8373, 0.6021, 0.8215, 0.6116, 0.8175, 0.6168, 0.8347, 0.1103, 0.5675, 0.08839, 0.5671, 0.08878, 0.5464, 0.1102, 0.547, 0.6188, 0.8525, 0.6106, 0.8373, 0.6168, 0.8347, 0.6219, 0.8512, 0.1315, 0.5675, 0.1103, 0.5675, 0.1102, 0.547, 0.131, 0.5468, 0.0654, 0.5455, 0.03804, 0.5447, 0.03873, 0.5241, 0.0661, 0.5244, 0.6116, 0.8175, 0.6061, 0.7993, 0.6198, 0.7965, 0.6216, 0.8155, 0.9563, 0.6266, 0.9369, 0.7501, 0.8338, 0.7379, 0.8441, 0.6165, 0.6168, 0.8347, 0.6116, 0.8175, 0.6216, 0.8155, 0.6234, 0.8333, 0.9674, 0.5034, 0.9563, 0.6266, 0.8441, 0.6165, 0.8501, 0.4992, 0.6219, 0.8512, 0.6168, 0.8347, 0.6234, 0.8333, 0.6252, 0.8505, 0.9689, 0.3811, 0.9674, 0.5034, 0.8501, 0.4992, 0.8507, 0.3838, 0.6402, 0.8566, 0.627, 0.8675, 0.6378, 0.8542, 0.6269, 0.8675, 0.6219, 0.8512, 0.6252, 0.8505, 0.9611, 0.2602, 0.9689, 0.3811, 0.8507, 0.3838, 0.8461, 0.2693, 0.6535, 0.8456, 0.6402, 0.8566, 0.6378, 0.8542, 0.6487, 0.8408, 0.9452, 0.1412, 0.9611, 0.2602, 0.8461, 0.2693, 0.837, 0.1544, 0.6674, 0.8342, 0.6535, 0.8456, 0.6487, 0.8408, 0.6601, 0.827, 0.9234, 0.02227, 0.9452, 0.1412, 0.837, 0.1544, 0.824, 0.03651, 0.6821, 0.8222, 0.6674, 0.8342, 0.6601, 0.827, 0.6722, 0.8123, 0.2277, 0.5459, 0.2, 0.5459, 0.2002, 0.5245, 0.2278, 0.525, 0.8461, 0.2693, 0.8507, 0.3838, 0.7379, 0.386, 0.7353, 0.2747, 0.6487, 0.8408, 0.6378, 0.8542, 0.635, 0.8524, 0.6431, 0.8371, 0.837, 0.1544, 0.8461, 0.2693, 0.7353, 0.2747, 0.7306, 0.1616, 0.6601, 0.827, 0.6487, 0.8408, 0.6431, 0.8371, 0.6515, 0.8213, 0.824, 0.03651, 0.837, 0.1544, 0.7306, 0.1616, 0.7244, 0.04471, 0.6722, 0.8123, 0.6601, 0.827, 0.6515, 0.8213, 0.6606, 0.8045, 0.2278, 0.525, 0.2002, 0.5245, 0.2014, 0.5039, 0.2282, 0.5044, 0.0661, 0.5244, 0.03873, 0.5241, 0.039, 0.5037, 0.06599, 0.5038, 0.6216, 0.8155, 0.6198, 0.7965, 0.6338, 0.7965, 0.6319, 0.8154, 0.8441, 0.6165, 0.8338, 0.7379, 0.7312, 0.7312, 0.7357, 0.6118, 0.6234, 0.8333, 0.6216, 0.8155, 0.6319, 0.8154, 0.6301, 0.8333, 0.8501, 0.4992, 0.8441, 0.6165, 0.7357, 0.6118, 0.7381, 0.4977, 0.6252, 0.8505, 0.6234, 0.8333, 0.6301, 0.8333, 0.6285, 0.8505, 0.8507, 0.3838, 0.8501, 0.4992, 0.7381, 0.4977, 0.7379, 0.386, 0.6378, 0.8542, 0.627, 0.8675, 0.635, 0.8524, 0.6269, 0.8675, 0.6252, 0.8505, 0.6285, 0.8505, 0.6319, 0.8154, 0.6338, 0.7965, 0.6476, 0.7992, 0.642, 0.8174, 0.7357, 0.6118, 0.7312, 0.7312, 0.6296, 0.7288, 0.6294, 0.6107, 0.6301, 0.8333, 0.6319, 0.8154, 0.642, 0.8174, 0.6368, 0.8346, 0.7381, 0.4977, 0.7357, 0.6118, 0.6294, 0.6107, 0.6286, 0.4981, 0.6285, 0.8505, 0.6301, 0.8333, 0.6368, 0.8346, 0.6318, 0.8511, 0.7379, 0.386, 0.7381, 0.4977, 0.6286, 0.4981, 0.6275, 0.3878, 0.635, 0.8524, 0.627, 0.8675, 0.6319, 0.8511, 0.6269, 0.8675, 0.6285, 0.8505, 0.6318, 0.8511, 0.7353, 0.2747, 0.7379, 0.386, 0.6275, 0.3878, 0.6262, 0.2775, 0.6431, 0.8371, 0.635, 0.8524, 0.6319, 0.8511, 0.6368, 0.8346, 0.7306, 0.1616, 0.7353, 0.2747, 0.6262, 0.2775, 0.625, 0.1649, 0.6515, 0.8213, 0.6431, 0.8371, 0.6368, 0.8346, 0.642, 0.8174, 0.7244, 0.04471, 0.7306, 0.1616, 0.625, 0.1649, 0.624, 0.04692, 0.6606, 0.8045, 0.6515, 0.8213, 0.642, 0.8174, 0.6476, 0.7992, 0.2282, 0.5044, 0.2014, 0.5039, 0.2017, 0.4837, 0.2285, 0.4839, 0.06599, 0.5038, 0.039, 0.5037, 0.03908, 0.4834, 0.06576, 0.4837, 0.6368, 0.8346, 0.6319, 0.8511, 0.6286, 0.8505, 0.6302, 0.8333, 0.625, 0.1649, 0.6262, 0.2775, 0.5169, 0.2782, 0.5189, 0.1646, 0.642, 0.8174, 0.6368, 0.8346, 0.6302, 0.8333, 0.632, 0.8154, 0.624, 0.04692, 0.625, 0.1649, 0.5189, 0.1646, 0.5223, 0.04501, 0.6476, 0.7992, 0.642, 0.8174, 0.632, 0.8154, 0.6339, 0.7965, 0.2285, 0.4839, 0.2017, 0.4837, 0.2014, 0.4636, 0.2285, 0.4636, 0.06576, 0.4837, 0.03908, 0.4834, 0.03935, 0.463, 0.06605, 0.4635, 0.642, 0.8174, 0.6476, 0.7992, 0.6605, 0.8045, 0.6515, 0.8213, 0.6294, 0.6107, 0.6296, 0.7288, 0.5291, 0.7304, 0.5238, 0.6133, 0.6368, 0.8346, 0.642, 0.8174, 0.6515, 0.8213, 0.643, 0.8371, 0.6286, 0.4981, 0.6294, 0.6107, 0.5238, 0.6133, 0.5197, 0.5006, 0.6318, 0.8511, 0.6368, 0.8346, 0.643, 0.8371, 0.6349, 0.8524, 0.6275, 0.3878, 0.6286, 0.4981, 0.5197, 0.5006, 0.5172, 0.3896, 0.6319, 0.8511, 0.627, 0.8675, 0.6286, 0.8505, 0.6269, 0.8675, 0.6318, 0.8511, 0.6349, 0.8524, 0.6262, 0.2775, 0.6275, 0.3878, 0.5172, 0.3896, 0.5169, 0.2782, 0.5238, 0.6133, 0.5291, 0.7304, 0.4297, 0.7369, 0.418, 0.6202, 0.643, 0.8371, 0.6515, 0.8213, 0.66, 0.827, 0.6486, 0.8408, 0.5197, 0.5006, 0.5238, 0.6133, 0.418, 0.6202, 0.4092, 0.5058, 0.6349, 0.8524, 0.643, 0.8371, 0.6486, 0.8408, 0.6377, 0.8542, 0.5172, 0.3896, 0.5197, 0.5006, 0.4092, 0.5058, 0.4047, 0.3917, 0.6286, 0.8505, 0.627, 0.8675, 0.6252, 0.8505, 0.6269, 0.8675, 0.6349, 0.8524, 0.6377, 0.8542, 0.5169, 0.2782, 0.5172, 0.3896, 0.4047, 0.3917, 0.4054, 0.2768, 0.6302, 0.8333, 0.6286, 0.8505, 0.6252, 0.8505, 0.6235, 0.8333, 0.5189, 0.1646, 0.5169, 0.2782, 0.4054, 0.2768, 0.4112, 0.16, 0.632, 0.8154, 0.6302, 0.8333, 0.6235, 0.8333, 0.6217, 0.8155, 0.5223, 0.04501, 0.5189, 0.1646, 0.4112, 0.16, 0.4203, 0.04035, 0.6339, 0.7965, 0.632, 0.8154, 0.6217, 0.8155, 0.6199, 0.7965, 0.2285, 0.4636, 0.2014, 0.4636, 0.2012, 0.4429, 0.2287, 0.443, 0.06605, 0.4635, 0.03935, 0.463, 0.03973, 0.4426, 0.0672, 0.443, 0.6515, 0.8213, 0.6605, 0.8045, 0.6721, 0.8123, 0.66, 0.827, 0.4112, 0.16, 0.4054, 0.2768, 0.2887, 0.2725, 0.3, 0.15, 0.6217, 0.8155, 0.6235, 0.8333, 0.6169, 0.8347, 0.6117, 0.8175, 0.4203, 0.04035, 0.4112, 0.16, 0.3, 0.15, 0.3192, 0.0291, 0.6199, 0.7965, 0.6217, 0.8155, 0.6117, 0.8175, 0.6062, 0.7993, 0.2287, 0.443, 0.2012, 0.4429, 0.2019, 0.4217, 0.2293, 0.4223, 0.0672, 0.443, 0.03973, 0.4426, 0.03977, 0.4217, 0.06739, 0.4217, 0.66, 0.827, 0.6721, 0.8123, 0.6821, 0.8222, 0.6673, 0.8342, 0.418, 0.6202, 0.4297, 0.7369, 0.3319, 0.7501, 0.3105, 0.6332, 0.6486, 0.8408, 0.66, 0.827, 0.6673, 0.8342, 0.6534, 0.8456, 0.4092, 0.5058, 0.418, 0.6202, 0.3105, 0.6332, 0.2947, 0.5147, 0.6377, 0.8542, 0.6486, 0.8408, 0.6534, 0.8456, 0.6401, 0.8566, 0.4047, 0.3917, 0.4092, 0.5058, 0.2947, 0.5147, 0.287, 0.3943, 0.6252, 0.8505, 0.627, 0.8675, 0.622, 0.8512, 0.6269, 0.8675, 0.6377, 0.8542, 0.6401, 0.8566, 0.4054, 0.2768, 0.4047, 0.3917, 0.287, 0.3943, 0.2887, 0.2725, 0.6235, 0.8333, 0.6252, 0.8505, 0.622, 0.8512, 0.6169, 0.8347, 0.6534, 0.8456, 0.6673, 0.8342, 0.673, 0.8427, 0.6572, 0.8512, 0.1143, 0.4219, 0.09162, 0.4217, 0.09169, 0.4004, 0.114, 0.4003, 0.6401, 0.8566, 0.6534, 0.8456, 0.6572, 0.8512, 0.642, 0.8594, 0.1361, 0.4206, 0.1143, 0.4219, 0.114, 0.4003, 0.1355, 0.4, 0.622, 0.8512, 0.627, 0.8675, 0.6189, 0.8525, 0.6269, 0.8675, 0.6401, 0.8566, 0.642, 0.8594, 0.1569, 0.4204, 0.1361, 0.4206, 0.1355, 0.4, 0.1567, 0.3999, 0.6169, 0.8347, 0.622, 0.8512, 0.6189, 0.8525, 0.6107, 0.8373, 0.1782, 0.4209, 0.1569, 0.4204, 0.1567, 0.3999, 0.1786, 0.4001, 0.6117, 0.8175, 0.6169, 0.8347, 0.6107, 0.8373, 0.6022, 0.8215, 0.2019, 0.4217, 0.1782, 0.4209, 0.1786, 0.4001, 0.2023, 0.4007, 0.6062, 0.7993, 0.6117, 0.8175, 0.6022, 0.8215, 0.5933, 0.8046, 0.2293, 0.4223, 0.2019, 0.4217, 0.2023, 0.4007, 0.23, 0.4013, 0.06739, 0.4217, 0.03977, 0.4217, 0.03972, 0.4007, 0.06743, 0.4005, 0.6673, 0.8342, 0.6821, 0.8222, 0.6898, 0.8338, 0.673, 0.8427, 0.09162, 0.4217, 0.06739, 0.4217, 0.06743, 0.4005, 0.09169, 0.4004, 0.2023, 0.4007, 0.1786, 0.4001, 0.1787, 0.3792, 0.203, 0.3796, 0.5933, 0.8046, 0.6022, 0.8215, 0.5937, 0.8272, 0.5816, 0.8124, 0.23, 0.4013, 0.2023, 0.4007, 0.203, 0.3796, 0.2307, 0.3802, 0.06743, 0.4005, 0.03972, 0.4007, 0.03963, 0.3796, 0.06737, 0.3793, 0.673, 0.8427, 0.6898, 0.8338, 0.6952, 0.8467, 0.677, 0.8522, 0.09169, 0.4004, 0.06743, 0.4005, 0.06737, 0.3793, 0.09161, 0.3792, 0.6572, 0.8512, 0.673, 0.8427, 0.677, 0.8522, 0.6598, 0.8574, 0.114, 0.4003, 0.09169, 0.4004, 0.09161, 0.3792, 0.1139, 0.379, 0.642, 0.8594, 0.6572, 0.8512, 0.6598, 0.8574, 0.6433, 0.8625, 0.1355, 0.4, 0.114, 0.4003, 0.1139, 0.379, 0.1353, 0.3789, 0.6189, 0.8525, 0.627, 0.8675, 0.6161, 0.8544, 0.6269, 0.8675, 0.642, 0.8594, 0.6433, 0.8625, 0.1567, 0.3999, 0.1355, 0.4, 0.1353, 0.3789, 0.1566, 0.379, 0.6107, 0.8373, 0.6189, 0.8525, 0.6161, 0.8544, 0.6051, 0.8411, 0.1786, 0.4001, 0.1567, 0.3999, 0.1566, 0.379, 0.1787, 0.3792, 0.6022, 0.8215, 0.6107, 0.8373, 0.6051, 0.8411, 0.5937, 0.8272, 0.6433, 0.8625, 0.6598, 0.8574, 0.6612, 0.864, 0.6439, 0.8658, 0.1353, 0.3789, 0.1139, 0.379, 0.1138, 0.3578, 0.1353, 0.3578, 0.6161, 0.8544, 0.627, 0.8675, 0.6138, 0.8568, 0.6269, 0.8675, 0.6433, 0.8625, 0.6439, 0.8658, 0.1566, 0.379, 0.1353, 0.3789, 0.1353, 0.3578, 0.1567, 0.3578, 0.6051, 0.8411, 0.6161, 0.8544, 0.6138, 0.8568, 0.6003, 0.8459, 0.1787, 0.3792, 0.1566, 0.379, 0.1567, 0.3578, 0.179, 0.3581, 0.5937, 0.8272, 0.6051, 0.8411, 0.6003, 0.8459, 0.5864, 0.8345, 0.203, 0.3796, 0.1787, 0.3792, 0.179, 0.3581, 0.2034, 0.3585, 0.5816, 0.8124, 0.5937, 0.8272, 0.5864, 0.8345, 0.5717, 0.8223, 0.2307, 0.3802, 0.203, 0.3796, 0.2034, 0.3585, 0.2313, 0.359, 0.06737, 0.3793, 0.03963, 0.3796, 0.03951, 0.3586, 0.06724, 0.3582, 0.677, 0.8522, 0.6952, 0.8467, 0.698, 0.8604, 0.679, 0.8622, 0.09161, 0.3792, 0.06737, 0.3793, 0.06724, 0.3582, 0.09147, 0.358, 0.6598, 0.8574, 0.677, 0.8522, 0.679, 0.8622, 0.6612, 0.864, 0.1139, 0.379, 0.09161, 0.3792, 0.09147, 0.358, 0.1138, 0.3578, 0.5717, 0.8223, 0.5864, 0.8345, 0.5808, 0.843, 0.564, 0.834, 0.2313, 0.359, 0.2034, 0.3585, 0.2037, 0.3372, 0.2318, 0.3377, 0.06724, 0.3582, 0.03951, 0.3586, 0.03934, 0.3376, 0.06703, 0.3371, 0.679, 0.8622, 0.698, 0.8604, 0.698, 0.8744, 0.679, 0.8725, 0.09147, 0.358, 0.06724, 0.3582, 0.06703, 0.3371, 0.09128, 0.3367, 0.6612, 0.864, 0.679, 0.8622, 0.679, 0.8725, 0.6612, 0.8707, 0.1138, 0.3578, 0.09147, 0.358, 0.09128, 0.3367, 0.1137, 0.3365, 0.6439, 0.8658, 0.6612, 0.864, 0.6612, 0.8707, 0.644, 0.8691, 0.1353, 0.3578, 0.1138, 0.3578, 0.1137, 0.3365, 0.1352, 0.3365, 0.6138, 0.8568, 0.627, 0.8675, 0.6119, 0.8596, 0.6269, 0.8675, 0.6439, 0.8658, 0.644, 0.8691, 0.1567, 0.3578, 0.1353, 0.3578, 0.1352, 0.3365, 0.1568, 0.3366, 0.6003, 0.8459, 0.6138, 0.8568, 0.6119, 0.8596, 0.5966, 0.8515, 0.179, 0.3581, 0.1567, 0.3578, 0.1568, 0.3366, 0.1793, 0.3368, 0.5864, 0.8345, 0.6003, 0.8459, 0.5966, 0.8515, 0.5808, 0.843, 0.2034, 0.3585, 0.179, 0.3581, 0.1793, 0.3368, 0.2037, 0.3372, 0.1352, 0.3365, 0.1137, 0.3365, 0.1135, 0.3151, 0.1352, 0.315, 0.6119, 0.8596, 0.627, 0.8675, 0.6107, 0.8627, 0.6269, 0.8675, 0.644, 0.8691, 0.6433, 0.8724, 0.1568, 0.3366, 0.1352, 0.3365, 0.1352, 0.315, 0.1569, 0.3151, 0.5966, 0.8515, 0.6119, 0.8596, 0.6107, 0.8627, 0.5941, 0.8577, 0.1793, 0.3368, 0.1568, 0.3366, 0.1569, 0.3151, 0.1796, 0.3154, 0.5808, 0.843, 0.5966, 0.8515, 0.5941, 0.8577, 0.5769, 0.8525, 0.2037, 0.3372, 0.1793, 0.3368, 0.1796, 0.3154, 0.2041, 0.3158, 0.564, 0.834, 0.5808, 0.843, 0.5769, 0.8525, 0.5586, 0.847, 0.2318, 0.3377, 0.2037, 0.3372, 0.2041, 0.3158, 0.2323, 0.3164, 0.06703, 0.3371, 0.03934, 0.3376, 0.03906, 0.3166, 0.06671, 0.3159, 0.679, 0.8725, 0.698, 0.8744, 0.6953, 0.8882, 0.6771, 0.8826, 0.09128, 0.3367, 0.06703, 0.3371, 0.06671, 0.3159, 0.091, 0.3155, 0.6612, 0.8707, 0.679, 0.8725, 0.6771, 0.8826, 0.6599, 0.8774, 0.1137, 0.3365, 0.09128, 0.3367, 0.091, 0.3155, 0.1135, 0.3151, 0.644, 0.8691, 0.6612, 0.8707, 0.6599, 0.8774, 0.6433, 0.8724, 0.2323, 0.3164, 0.2041, 0.3158, 0.2046, 0.2944, 0.2329, 0.295, 0.06671, 0.3159, 0.03906, 0.3166, 0.03862, 0.2957, 0.06621, 0.2947, 0.6771, 0.8826, 0.6953, 0.8882, 0.6899, 0.9011, 0.6732, 0.8921, 0.091, 0.3155, 0.06671, 0.3159, 0.06621, 0.2947, 0.09058, 0.2941, 0.6599, 0.8774, 0.6771, 0.8826, 0.6732, 0.8921, 0.6574, 0.8836, 0.1135, 0.3151, 0.091, 0.3155, 0.09058, 0.2941, 0.1132, 0.2936, 0.6433, 0.8724, 0.6599, 0.8774, 0.6574, 0.8836, 0.6421, 0.8755, 0.1352, 0.315, 0.1135, 0.3151, 0.1132, 0.2936, 0.1351, 0.2934, 0.6107, 0.8627, 0.627, 0.8675, 0.61, 0.866, 0.6269, 0.8675, 0.6433, 0.8724, 0.6421, 0.8755, 0.1569, 0.3151, 0.1352, 0.315, 0.1351, 0.2934, 0.1571, 0.2935, 0.5941, 0.8577, 0.6107, 0.8627, 0.61, 0.866, 0.5928, 0.8644, 0.1796, 0.3154, 0.1569, 0.3151, 0.1571, 0.2935, 0.1799, 0.2938, 0.5769, 0.8525, 0.5941, 0.8577, 0.5928, 0.8644, 0.5749, 0.8626, 0.2041, 0.3158, 0.1796, 0.3154, 0.1799, 0.2938, 0.2046, 0.2944, 0.5586, 0.847, 0.5769, 0.8525, 0.5749, 0.8626, 0.5559, 0.8607, 0.61, 0.866, 0.627, 0.8675, 0.61, 0.8693, 0.6269, 0.8675, 0.6421, 0.8755, 0.6402, 0.8783, 0.1571, 0.2935, 0.1351, 0.2934, 0.135, 0.2715, 0.1572, 0.2716, 0.5928, 0.8644, 0.61, 0.866, 0.61, 0.8693, 0.5928, 0.8711, 0.1799, 0.2938, 0.1571, 0.2935, 0.1572, 0.2716, 0.1803, 0.272, 0.5749, 0.8626, 0.5928, 0.8644, 0.5928, 0.8711, 0.575, 0.8729, 0.2046, 0.2944, 0.1799, 0.2938, 0.1803, 0.272, 0.2053, 0.2727, 0.5559, 0.8607, 0.5749, 0.8626, 0.575, 0.8729, 0.556, 0.8747, 0.2329, 0.295, 0.2046, 0.2944, 0.2053, 0.2727, 0.2336, 0.2737, 0.06621, 0.2947, 0.03862, 0.2957, 0.03794, 0.2749, 0.06547, 0.2735, 0.6732, 0.8921, 0.6899, 0.9011, 0.6822, 0.9127, 0.6675, 0.9006, 0.09058, 0.2941, 0.06621, 0.2947, 0.06547, 0.2735, 0.08995, 0.2726, 0.6574, 0.8836, 0.6732, 0.8921, 0.6675, 0.9006, 0.6536, 0.8892, 0.1132, 0.2936, 0.09058, 0.2941, 0.08995, 0.2726, 0.1128, 0.2718, 0.6421, 0.8755, 0.6574, 0.8836, 0.6536, 0.8892, 0.6402, 0.8783, 0.1351, 0.2934, 0.1132, 0.2936, 0.1128, 0.2718, 0.135, 0.2715, 0.06547, 0.2735, 0.03794, 0.2749, 0.03691, 0.2542, 0.06437, 0.2523, 0.6675, 0.9006, 0.6822, 0.9127, 0.6723, 0.9226, 0.6603, 0.9079, 0.08995, 0.2726, 0.06547, 0.2735, 0.06437, 0.2523, 0.08902, 0.2508, 0.6536, 0.8892, 0.6675, 0.9006, 0.6603, 0.9079, 0.6489, 0.894, 0.1128, 0.2718, 0.08995, 0.2726, 0.08902, 0.2508, 0.1122, 0.2498, 0.6402, 0.8783, 0.6536, 0.8892, 0.6489, 0.894, 0.6379, 0.8807, 0.135, 0.2715, 0.1128, 0.2718, 0.1122, 0.2498, 0.1347, 0.2493, 0.61, 0.8693, 0.627, 0.8675, 0.6107, 0.8726, 0.6269, 0.8675, 0.6402, 0.8783, 0.6379, 0.8807, 0.1572, 0.2716, 0.135, 0.2715, 0.1347, 0.2493, 0.1574, 0.2494, 0.5928, 0.8711, 0.61, 0.8693, 0.6107, 0.8726, 0.5942, 0.8777, 0.1803, 0.272, 0.1572, 0.2716, 0.1574, 0.2494, 0.1809, 0.2499, 0.575, 0.8729, 0.5928, 0.8711, 0.5942, 0.8777, 0.577, 0.883, 0.2053, 0.2727, 0.1803, 0.272, 0.1809, 0.2499, 0.2061, 0.2509, 0.556, 0.8747, 0.575, 0.8729, 0.577, 0.883, 0.5587, 0.8885, 0.2336, 0.2737, 0.2053, 0.2727, 0.2061, 0.2509, 0.2346, 0.2523, 0.1574, 0.2494, 0.1347, 0.2493, 0.1344, 0.2266, 0.1576, 0.2267, 0.5942, 0.8777, 0.6107, 0.8726, 0.612, 0.8757, 0.5968, 0.8839, 0.1809, 0.2499, 0.1574, 0.2494, 0.1576, 0.2267, 0.1817, 0.2274, 0.577, 0.883, 0.5942, 0.8777, 0.5968, 0.8839, 0.581, 0.8924, 0.2061, 0.2509, 0.1809, 0.2499, 0.1817, 0.2274, 0.2073, 0.2289, 0.5587, 0.8885, 0.577, 0.883, 0.581, 0.8924, 0.5642, 0.9014, 0.2346, 0.2523, 0.2061, 0.2509, 0.2073, 0.2289, 0.236, 0.2309, 0.06437, 0.2523, 0.03691, 0.2542, 0.03536, 0.2336, 0.06276, 0.2309, 0.6603, 0.9079, 0.6723, 0.9226, 0.6607, 0.9304, 0.6518, 0.9136, 0.08902, 0.2508, 0.06437, 0.2523, 0.06276, 0.2309, 0.08765, 0.2288, 0.6489, 0.894, 0.6603, 0.9079, 0.6518, 0.9136, 0.6433, 0.8978, 0.1122, 0.2498, 0.08902, 0.2508, 0.08765, 0.2288, 0.1113, 0.2273, 0.6379, 0.8807, 0.6489, 0.894, 0.6433, 0.8978, 0.6351, 0.8826, 0.1347, 0.2493, 0.1122, 0.2498, 0.1113, 0.2273, 0.1344, 0.2266, 0.6107, 0.8726, 0.627, 0.8675, 0.612, 0.8757, 0.6269, 0.8675, 0.6379, 0.8807, 0.6351, 0.8826, 0.6518, 0.9136, 0.6607, 0.9304, 0.6478, 0.9358, 0.6423, 0.9176, 0.08765, 0.2288, 0.06276, 0.2309, 0.06043, 0.2093, 0.08572, 0.2063, 0.6433, 0.8978, 0.6518, 0.9136, 0.6423, 0.9176, 0.6371, 0.9004, 0.1113, 0.2273, 0.08765, 0.2288, 0.08572, 0.2063, 0.11, 0.2042, 0.6351, 0.8826, 0.6433, 0.8978, 0.6371, 0.9004, 0.632, 0.8839, 0.1344, 0.2266, 0.1113, 0.2273, 0.11, 0.2042, 0.1339, 0.2032, 0.612, 0.8757, 0.627, 0.8675, 0.6139, 0.8785, 0.6269, 0.8675, 0.6351, 0.8826, 0.632, 0.8839, 0.1576, 0.2267, 0.1344, 0.2266, 0.1339, 0.2032, 0.158, 0.2032, 0.5968, 0.8839, 0.612, 0.8757, 0.6139, 0.8785, 0.6006, 0.8895, 0.1817, 0.2274, 0.1576, 0.2267, 0.158, 0.2032, 0.1828, 0.2044, 0.581, 0.8924, 0.5968, 0.8839, 0.6006, 0.8895, 0.5868, 0.901, 0.2073, 0.2289, 0.1817, 0.2274, 0.1828, 0.2044, 0.2091, 0.2064, 0.5642, 0.9014, 0.581, 0.8924, 0.5868, 0.901, 0.572, 0.9131, 0.236, 0.2309, 0.2073, 0.2289, 0.2091, 0.2064, 0.238, 0.2095, 0.06276, 0.2309, 0.03536, 0.2336, 0.0331, 0.2132, 0.06043, 0.2093, 0.1828, 0.2044, 0.158, 0.2032, 0.1585, 0.1788, 0.1845, 0.1805, 0.5868, 0.901, 0.6006, 0.8895, 0.6054, 0.8943, 0.5941, 0.9082, 0.2091, 0.2064, 0.1828, 0.2044, 0.1845, 0.1805, 0.2116, 0.1836, 0.572, 0.9131, 0.5868, 0.901, 0.5941, 0.9082, 0.582, 0.9229, 0.238, 0.2095, 0.2091, 0.2064, 0.2116, 0.1836, 0.2408, 0.188, 0.06043, 0.2093, 0.0331, 0.2132, 0.02981, 0.1931, 0.05707, 0.1876, 0.6423, 0.9176, 0.6478, 0.9358, 0.634, 0.9386, 0.6322, 0.9196, 0.08572, 0.2063, 0.06043, 0.2093, 0.05707, 0.1876, 0.0829, 0.1833, 0.6371, 0.9004, 0.6423, 0.9176, 0.6322, 0.9196, 0.6305, 0.9018, 0.11, 0.2042, 0.08572, 0.2063, 0.0829, 0.1833, 0.1081, 0.1802, 0.632, 0.8839, 0.6371, 0.9004, 0.6305, 0.9018, 0.6287, 0.8845, 0.1339, 0.2032, 0.11, 0.2042, 0.1081, 0.1802, 0.1332, 0.1787, 0.6139, 0.8785, 0.627, 0.8675, 0.6163, 0.8808, 0.6269, 0.8675, 0.632, 0.8839, 0.6287, 0.8845, 0.158, 0.2032, 0.1339, 0.2032, 0.1332, 0.1787, 0.1585, 0.1788, 0.6006, 0.8895, 0.6139, 0.8785, 0.6163, 0.8808, 0.6054, 0.8943, 0.6305, 0.9018, 0.6322, 0.9196, 0.622, 0.9196, 0.6237, 0.9018, 0.1081, 0.1802, 0.0829, 0.1833, 0.07884, 0.1592, 0.1054, 0.1548, 0.6287, 0.8845, 0.6305, 0.9018, 0.6237, 0.9018, 0.6254, 0.8846, 0.1332, 0.1787, 0.1081, 0.1802, 0.1054, 0.1548, 0.1322, 0.1527, 0.6163, 0.8808, 0.627, 0.8675, 0.6191, 0.8827, 0.6269, 0.8675, 0.6287, 0.8845, 0.6254, 0.8846, 0.1585, 0.1788, 0.1332, 0.1787, 0.1322, 0.1527, 0.1594, 0.1528, 0.6054, 0.8943, 0.6163, 0.8808, 0.6191, 0.8827, 0.6111, 0.8979, 0.1845, 0.1805, 0.1585, 0.1788, 0.1594, 0.1528, 0.1872, 0.1553, 0.5941, 0.9082, 0.6054, 0.8943, 0.6111, 0.8979, 0.6027, 0.9138, 0.2116, 0.1836, 0.1845, 0.1805, 0.1872, 0.1553, 0.2154, 0.16, 0.582, 0.9229, 0.5941, 0.9082, 0.6027, 0.9138, 0.5938, 0.9306, 0.2408, 0.188, 0.2116, 0.1836, 0.2154, 0.16, 0.2449, 0.1666, 0.05707, 0.1876, 0.02981, 0.1931, 0.02509, 0.1732, 0.05224, 0.1655, 0.6322, 0.9196, 0.634, 0.9386, 0.62, 0.9386, 0.622, 0.9196, 0.0829, 0.1833, 0.05707, 0.1876, 0.05224, 0.1655, 0.07884, 0.1592, 0.6027, 0.9138, 0.6111, 0.8979, 0.6173, 0.9005, 0.6121, 0.9177, 0.2154, 0.16, 0.1872, 0.1553, 0.1914, 0.1282, 0.2211, 0.1358, 0.5938, 0.9306, 0.6027, 0.9138, 0.6121, 0.9177, 0.6067, 0.936, 0.2449, 0.1666, 0.2154, 0.16, 0.2211, 0.1358, 0.2506, 0.1455, 0.05224, 0.1655, 0.02509, 0.1732, 0.01836, 0.1538, 0.04534, 0.1428, 0.622, 0.9196, 0.62, 0.9386, 0.6063, 0.9359, 0.6119, 0.9177, 0.07884, 0.1592, 0.05224, 0.1655, 0.04534, 0.1428, 0.07312, 0.1339, 0.6237, 0.9018, 0.622, 0.9196, 0.6119, 0.9177, 0.6171, 0.9005, 0.1054, 0.1548, 0.07884, 0.1592, 0.07312, 0.1339, 0.1016, 0.1278, 0.6254, 0.8846, 0.6237, 0.9018, 0.6171, 0.9005, 0.6221, 0.8839, 0.1322, 0.1527, 0.1054, 0.1548, 0.1016, 0.1278, 0.1308, 0.1244, 0.6191, 0.8827, 0.627, 0.8675, 0.6222, 0.8839, 0.6269, 0.8675, 0.6254, 0.8846, 0.6221, 0.8839, 0.1594, 0.1528, 0.1322, 0.1527, 0.1308, 0.1244, 0.1609, 0.1244, 0.6111, 0.8979, 0.6191, 0.8827, 0.6222, 0.8839, 0.6173, 0.9005, 0.1872, 0.1553, 0.1594, 0.1528, 0.1609, 0.1244, 0.1914, 0.1282])
me_sphere.use_remesh_preserve_volume = False
me_sphere.use_remesh_preserve_attributes = False
me_sphere.use_mirror_vertex_groups = False
me_sphere.update()

# ---- objects
ob_sphere = bpy.data.objects.new('Sphere', me_sphere)

# ---- transforms, parenting, visibility, modifiers, constraints
ob_sphere.location = (0.0, 0.0, 0.0)
ob_sphere.lineart.crease_threshold = 0.0

# ---- collection membership
col_collection.objects.link(ob_sphere)

# ---- scene / render settings (as saved in the file)
scene.frame_start = 1; scene.frame_end = 250; scene.frame_set(1)
scene.render.engine = 'BLENDER_EEVEE_NEXT'
scene.cycles.use_denoising = False
scene.cycles.samples = 128
scene.cycles.sampling_pattern = 'TABULATED_SOBOL'
scene.cycles.use_adaptive_sampling = False
scene.cycles.use_light_tree = False
scene.view_settings.view_transform = 'Filmic'
bpy.context.view_layer.update()

# ---- added for rendering (the .blend has no active camera and no usable light): camera, sun
cam_auto = bpy.data.cameras.new('AutoCamera')
cam_auto.lens = 50.0
cam_auto.sensor_width = 36.0
cam_auto.clip_end = 1000.0
ob_auto_camera = bpy.data.objects.new('AutoCamera', cam_auto)
scene.collection.objects.link(ob_auto_camera)
ob_auto_camera.location = (3.20507, -3.84609, 2.56406)
ob_auto_camera.rotation_euler = (1.09748, -7.21219e-08, 0.694738)
scene.camera = ob_auto_camera
light_auto_sun = bpy.data.lights.new('AutoSun', 'SUN')
light_auto_sun.energy = 3.0
light_auto_sun.angle = 0.0523599
ob_auto_sun = bpy.data.objects.new('AutoSun', light_auto_sun)
scene.collection.objects.link(ob_auto_sun)
ob_auto_sun.rotation_euler = (0.872665, 0.174533, 0.523599)
bpy.context.view_layer.update()
